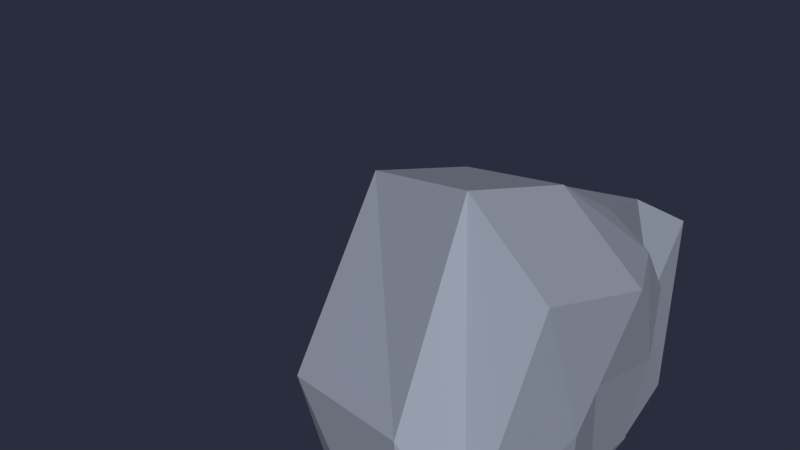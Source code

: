 # Source: Level01_RiverRock.blend  (saved by Blender 2.76.0; exported with 4.5.12 LTS)
import bpy
from mathutils import Matrix  # noqa: F401  (used for matrix-valued properties, if any)

bpy.ops.wm.read_factory_settings(use_empty=True)
scene = bpy.context.scene
scene.name = 'Scene'

# ---- collections
col_collection_11 = bpy.data.collections.new('Collection 11'); scene.collection.children.link(col_collection_11)

# ---- materials (node trees are filled in below, after node groups)
mat_stein = bpy.data.materials.new('Stein')
mat_stein.alpha_threshold = 0.0
mat_stein.use_transparent_shadow = False
mat_stein.diffuse_color = (0.2628, 0.3018, 0.4385, 1.0)
mat_stein.roughness = 0.5
mat_stein.line_color = (0.0, 0.0, 0.0, 1.0)
mat_stein2 = bpy.data.materials.new('Stein2')
mat_stein2.alpha_threshold = 0.0
mat_stein2.use_transparent_shadow = False
mat_stein2.diffuse_color = (0.3212, 0.3541, 0.4292, 1.0)
mat_stein2.roughness = 0.5
mat_stein2.line_color = (0.0, 0.0, 0.0, 1.0)

# ---- material node trees

# ---- world
world_world = bpy.data.worlds.new('World'); scene.world = world_world
world_world.color = (0.02323, 0.02646, 0.04696)
world_world.use_sun_shadow = False
world_world.sun_shadow_jitter_overblur = 0.0
world_world.cycles.sampling_method = 'MANUAL'
world_world.cycles.sample_map_resolution = 256

# ---- meshes
me_plane_003 = bpy.data.meshes.new('Plane.003')
me_plane_003.from_pydata([(-0.7725, 0.01389, -0.07697), (-0.4336, -0.02943, 0.1923), (-0.04778, 0.717, -0.001172), (-0.06397, 0.3906, 0.1807), (-0.5378, -0.2581, -0.3102), (-0.3631, -0.3281, 0.2302), (0.2682, 0.5106, -0.2222), (0.1548, 0.2084, 0.2054), (-0.5761, 0.3141, 0.03073), (-0.0984, 0.5784, 0.1022), (0.2433, 0.3872, 0.1291), (-0.4366, -0.3778, 0.06961), (-0.4708, 0.7504, 0.04869), (-0.9128, 0.2688, 0.001597), (-0.1297, 0.5124, -0.3047), (-0.3053, 0.6267, -0.2097), (-0.3851, 0.2715, -0.326), (-0.5784, 0.6764, -0.231), (-0.3076, 0.2401, 0.1737), (0.01295, -0.08749, 0.2067), (-0.0257, 0.004464, -0.2638), (0.9267, -0.1104, 0.1152), (0.6135, 0.363, 0.1535), (0.5429, 0.441, -0.1373), (0.2817, -0.3298, 0.338), (-0.123, -0.5104, 0.3601), (-0.2903, -0.6517, 0.04218), (-0.3878, -0.4468, -0.4306), (0.2232, -0.1947, -0.3934), (0.467, 0.1073, 0.303), (0.8447, 0.1538, -0.1824), (0.7048, -0.3922, 0.2523), (0.1781, -0.7973, 0.3024), (0.01083, -0.9387, -0.0155), (-0.08669, -0.7337, -0.4883), (0.5243, -0.4817, -0.451), (0.6198, -0.6384, 0.04997), (0.2871, -0.2726, 0.283), (0.4288, 0.04334, 0.2738)], [], [(9, 10, 6, 2), (5, 11, 26, 25), (11, 8, 0, 4), (19, 7, 3, 18), (5, 1, 8, 11), (38, 37, 24, 29), (3, 7, 10, 9), (2, 6, 14, 15), (12, 2, 15, 17), (13, 12, 17), (11, 4, 27, 26), (5, 19, 18, 1), (22, 38, 29), (4, 0, 16), (20, 4, 16), (0, 13, 17, 16), (17, 15, 16), (6, 20, 16, 14), (14, 16, 15), (23, 22, 21, 30), (26, 27, 34, 33), (20, 6, 23, 28), (4, 20, 28, 27), (37, 25, 24), (6, 10, 22, 23), (36, 33, 34, 35), (31, 32, 33, 36), (21, 36, 35, 30), (25, 26, 33, 32), (28, 23, 30, 35), (24, 25, 32, 31), (27, 28, 35, 34), (7, 19, 37, 38), (19, 5, 25, 37), (10, 7, 38, 22), (29, 24, 31), (22, 29, 31, 21), (31, 36, 21), (9, 2, 12, 8), (18, 3, 9, 8), (8, 12, 13), (0, 8, 13), (1, 18, 8)])
me_plane_003.polygons.foreach_set('material_index', [1, 1, 1, 1, 1, 1, 1, 1, 1, 1, 1, 1, 1, 1, 1, 1, 0, 1, 0, 1, 1, 1, 1, 1, 1, 1, 1, 1, 1, 1, 1, 1, 1, 1, 1, 1, 1, 1, 1, 1, 1, 1, 1])
_uv = me_plane_003.uv_layers.new(name='UVMap')
_uv.uv.foreach_set('vector', [0.2165, 0.4679, 0.1038, 0.4713, 0.1184, 0.3659, 0.2235, 0.4198, 0.5331, 0.4279, 0.5275, 0.4793, 0.4425, 0.4782, 0.4583, 0.3747, 0.5275, 0.4793, 0.7231, 0.466, 0.6612, 0.5464, 0.5533, 0.5912, 0.1114, 0.6253, 0.1054, 0.534, 0.1828, 0.5133, 0.2262, 0.5774, 0.5331, 0.4279, 0.6185, 0.4298, 0.7231, 0.466, 0.5275, 0.4793, 0.01632, 0.5517, 0.02127, 0.6455, 0.006738, 0.6615, 0.006545, 0.5323, 0.1828, 0.5133, 0.1054, 0.534, 0.1038, 0.4713, 0.2165, 0.4679, 0.3639, 0.3399, 0.2452, 0.3195, 0.3272, 0.2434, 0.3903, 0.2491, 0.471, 0.2912, 0.3639, 0.3399, 0.3903, 0.2491, 0.4548, 0.2078, 0.8199, 0.614, 0.9378, 0.7497, 0.8552, 0.7681, 0.5275, 0.4793, 0.5533, 0.5912, 0.4836, 0.6136, 0.4425, 0.4782, 0.1803, 0.7251, 0.1114, 0.6253, 0.2262, 0.5774, 0.2291, 0.6575, 0.0002053, 0.4481, 0.01632, 0.5517, 0.0002053, 0.5373, 0.6252, 0.6493, 0.7373, 0.614, 0.7297, 0.7585, 0.21, 0.1631, 0.2601, 0.01361, 0.3323, 0.1468, 0.7373, 0.614, 0.8199, 0.614, 0.8552, 0.7681, 0.7297, 0.7585, 0.8552, 0.7681, 0.8081, 0.8282, 0.7297, 0.7585, 0.2452, 0.3195, 0.21, 0.1631, 0.3323, 0.1468, 0.3272, 0.2434, 0.75, 0.8529, 0.7297, 0.7585, 0.8081, 0.8282, 0.8992, 0.09658, 0.8192, 0.1247, 0.7252, 0.0002053, 0.8366, 0.0002053, 0.4425, 0.4782, 0.4836, 0.6136, 0.3665, 0.6136, 0.329, 0.4732, 0.21, 0.1631, 0.2452, 0.3195, 0.1788, 0.3655, 0.1156, 0.1676, 0.2601, 0.01361, 0.21, 0.1631, 0.1156, 0.1676, 0.1871, 0.0002055, 0.02127, 0.6455, 0.09576, 0.7519, 0.01277, 0.6653, 0.1184, 0.3659, 0.1038, 0.4713, 0.0002053, 0.4481, 0.03992, 0.3755, 0.4497, 0.8445, 0.3807, 0.6776, 0.514, 0.614, 0.5817, 0.7878, 0.4261, 0.9277, 0.329, 0.7762, 0.3807, 0.6776, 0.4497, 0.8445, 0.5092, 0.9998, 0.4497, 0.8445, 0.5817, 0.7878, 0.6248, 0.9998, 0.4583, 0.3747, 0.4425, 0.4782, 0.329, 0.4732, 0.3414, 0.3659, 0.1156, 0.1676, 0.1788, 0.3655, 0.06434, 0.3652, 0.0002053, 0.1668, 0.6014, 0.1551, 0.515, 0.2408, 0.4714, 0.1342, 0.627, 0.03825, 0.1871, 0.0002055, 0.1156, 0.1676, 0.0002053, 0.1668, 0.07225, 0.0002053, 0.1054, 0.534, 0.1114, 0.6253, 0.02127, 0.6455, 0.01632, 0.5517, 0.1114, 0.6253, 0.1803, 0.7251, 0.09576, 0.7519, 0.02127, 0.6455, 0.1038, 0.4713, 0.1054, 0.534, 0.01632, 0.5517, 0.0002053, 0.4481, 0.7318, 0.1488, 0.6014, 0.1551, 0.627, 0.03825, 0.8192, 0.1247, 0.7318, 0.1488, 0.627, 0.03825, 0.7252, 0.0002053, 0.4261, 0.9277, 0.4497, 0.8445, 0.5092, 0.9998, 0.2165, 0.4679, 0.2235, 0.4198, 0.3286, 0.4659, 0.3098, 0.5844, 0.2262, 0.5774, 0.1828, 0.5133, 0.2165, 0.4679, 0.3098, 0.5844, 0.7231, 0.466, 0.8247, 0.3993, 0.7422, 0.5564, 0.6612, 0.5464, 0.7231, 0.466, 0.7422, 0.5564, 0.2291, 0.6575, 0.2262, 0.5774, 0.3098, 0.5844])
me_plane_003.materials.append(mat_stein)
me_plane_003.materials.append(mat_stein2)
me_plane_003.use_remesh_preserve_volume = False
me_plane_003.use_remesh_preserve_attributes = False
me_plane_003.use_mirror_vertex_groups = False
me_plane_003.update()
arm_bone_riverrock = bpy.data.armatures.new('BONE RiverRock')  # bones are not reproduced

# ---- objects
ob_a_riverrock_bone = bpy.data.objects.new('A_RiverRock_BONE', arm_bone_riverrock)
ob_a_riverrock_mesh = bpy.data.objects.new('A_RiverRock_MESH', me_plane_003)

# ---- transforms, parenting, visibility, modifiers, constraints
ob_a_riverrock_bone.location = (3.795, -13.59, -0.7854)
ob_a_riverrock_bone.show_in_front = True
ob_a_riverrock_bone.lineart.crease_threshold = 0.0
ob_a_riverrock_mesh.parent = ob_a_riverrock_bone
ob_a_riverrock_mesh.matrix_parent_inverse = Matrix(((0.01803, -0.0006994, 0.9998, -0.5787), (-0.8818, 0.4714, 0.01623, 67.3), (-0.4714, -0.8819, 0.007881, 32.77), (0.0, 0.0, 0.0, 1.0)))
ob_a_riverrock_mesh.location = (74.88, -2.934, -0.5385)
ob_a_riverrock_mesh.lineart.crease_threshold = 0.0

# ---- collection membership
col_collection_11.objects.link(ob_a_riverrock_bone)
col_collection_11.objects.link(ob_a_riverrock_mesh)

# ---- scene / render settings (as saved in the file)
scene.frame_start = 1; scene.frame_end = 2000; scene.frame_set(1)
scene.render.engine = 'BLENDER_EEVEE_NEXT'
scene.render.resolution_percentage = 50
scene.render.dither_intensity = 0.0
scene.cycles.use_denoising = False
scene.cycles.samples = 10
scene.cycles.sampling_pattern = 'TABULATED_SOBOL'
scene.cycles.light_sampling_threshold = 0.0
scene.cycles.use_adaptive_sampling = False
scene.cycles.use_light_tree = False
scene.cycles.blur_glossy = 0.0
scene.cycles.pixel_filter_type = 'GAUSSIAN'
scene.cycles.sample_clamp_indirect = 0.0
scene.view_settings.view_transform = 'Standard'
bpy.context.view_layer.update()

# ---- added for rendering (the .blend has no active camera and no usable light): camera, sun
cam_auto = bpy.data.cameras.new('AutoCamera')
cam_auto.lens = 50.0
cam_auto.sensor_width = 36.0
cam_auto.clip_end = 1000.0
ob_auto_camera = bpy.data.objects.new('AutoCamera', cam_auto)
scene.collection.objects.link(ob_auto_camera)
ob_auto_camera.location = (5.57735, -16.316, 1.3496)
ob_auto_camera.rotation_euler = (1.09748, -7.21219e-08, 0.694738)
scene.camera = ob_auto_camera
light_auto_sun = bpy.data.lights.new('AutoSun', 'SUN')
light_auto_sun.energy = 3.0
light_auto_sun.angle = 0.0523599
ob_auto_sun = bpy.data.objects.new('AutoSun', light_auto_sun)
scene.collection.objects.link(ob_auto_sun)
ob_auto_sun.rotation_euler = (0.872665, 0.174533, 0.523599)
bpy.context.view_layer.update()
